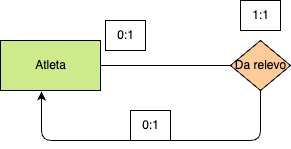

The diagram above was exported from draw.io. Its source (the exported page's mxGraphModel, read from the mxfile embedded in the PNG):
<mxGraphModel dx="1042" dy="717" grid="1" gridSize="10" guides="1" tooltips="1" connect="1" arrows="1" fold="1" page="1" pageScale="1" pageWidth="827" pageHeight="1169" math="0" shadow="0">
  <root>
    <mxCell id="0" />
    <mxCell id="1" parent="0" />
    <mxCell id="9" style="html=1;entryX=0;entryY=0.5;entryDx=0;entryDy=0;fontColor=#000000;endArrow=none;endFill=0;strokeColor=default;labelBackgroundColor=none;" parent="1" source="10" target="12" edge="1">
      <mxGeometry relative="1" as="geometry" />
    </mxCell>
    <mxCell id="10" value="&lt;font&gt;Atleta&lt;/font&gt;" style="html=1;dashed=0;whitespace=wrap;fillColor=#cdeb8b;strokeColor=default;fontColor=#000000;labelBackgroundColor=none;" parent="1" vertex="1">
      <mxGeometry x="60" y="180" width="100" height="50" as="geometry" />
    </mxCell>
    <mxCell id="11" style="edgeStyle=elbowEdgeStyle;html=1;elbow=vertical;entryX=0.41;entryY=1.02;entryDx=0;entryDy=0;entryPerimeter=0;fontColor=#000000;strokeColor=default;labelBackgroundColor=none;" parent="1" source="12" target="10" edge="1">
      <mxGeometry relative="1" as="geometry">
        <mxPoint x="100" y="310" as="targetPoint" />
        <Array as="points">
          <mxPoint x="210" y="280" />
        </Array>
      </mxGeometry>
    </mxCell>
    <mxCell id="12" value="&lt;font&gt;Da relevo&lt;br&gt;&lt;/font&gt;" style="shape=rhombus;html=1;dashed=0;whitespace=wrap;perimeter=rhombusPerimeter;fillColor=#ffcc99;strokeColor=default;fontColor=#000000;labelBackgroundColor=none;" parent="1" vertex="1">
      <mxGeometry x="290" y="180" width="60" height="50" as="geometry" />
    </mxCell>
    <mxCell id="13" value="0:1" style="text;html=1;align=center;verticalAlign=middle;resizable=0;points=[];autosize=1;strokeColor=default;fillColor=none;fontColor=#000000;labelBackgroundColor=none;" parent="1" vertex="1">
      <mxGeometry x="165" y="160" width="40" height="30" as="geometry" />
    </mxCell>
    <mxCell id="14" value="0:1" style="text;html=1;align=center;verticalAlign=middle;resizable=0;points=[];autosize=1;strokeColor=default;fillColor=none;fontColor=#000000;labelBackgroundColor=none;" parent="1" vertex="1">
      <mxGeometry x="190" y="250" width="40" height="30" as="geometry" />
    </mxCell>
    <mxCell id="15" value="1:1" style="text;html=1;align=center;verticalAlign=middle;resizable=0;points=[];autosize=1;strokeColor=default;fillColor=none;fontColor=#000000;labelBackgroundColor=none;" parent="1" vertex="1">
      <mxGeometry x="300" y="140" width="40" height="30" as="geometry" />
    </mxCell>
  </root>
</mxGraphModel>